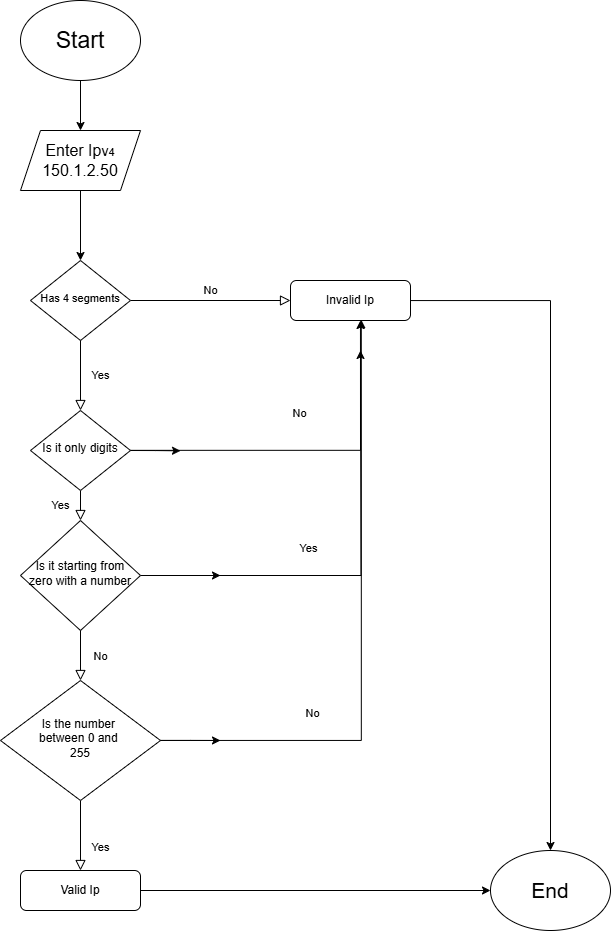

The diagram above was exported from draw.io. Its source (the exported page's mxGraphModel, read from the mxfile embedded in the PNG):
<mxGraphModel dx="1680" dy="2043" grid="1" gridSize="10" guides="1" tooltips="1" connect="1" arrows="1" fold="1" page="1" pageScale="1" pageWidth="827" pageHeight="1169" math="0" shadow="0">
  <root>
    <mxCell id="WIyWlLk6GJQsqaUBKTNV-0" />
    <mxCell id="WIyWlLk6GJQsqaUBKTNV-1" parent="WIyWlLk6GJQsqaUBKTNV-0" />
    <mxCell id="WIyWlLk6GJQsqaUBKTNV-4" value="Yes" style="rounded=0;html=1;jettySize=auto;orthogonalLoop=1;fontSize=11;endArrow=block;endFill=0;endSize=8;strokeWidth=1;shadow=0;labelBackgroundColor=none;edgeStyle=orthogonalEdgeStyle;" parent="WIyWlLk6GJQsqaUBKTNV-1" source="s3FC4dcbWZOW2_fHPlmW-2" target="WIyWlLk6GJQsqaUBKTNV-10" edge="1">
      <mxGeometry y="20" relative="1" as="geometry">
        <mxPoint as="offset" />
      </mxGeometry>
    </mxCell>
    <mxCell id="WIyWlLk6GJQsqaUBKTNV-5" value="No" style="edgeStyle=orthogonalEdgeStyle;rounded=0;html=1;jettySize=auto;orthogonalLoop=1;fontSize=11;endArrow=block;endFill=0;endSize=8;strokeWidth=1;shadow=0;labelBackgroundColor=none;" parent="WIyWlLk6GJQsqaUBKTNV-1" source="WIyWlLk6GJQsqaUBKTNV-6" target="WIyWlLk6GJQsqaUBKTNV-7" edge="1">
      <mxGeometry y="10" relative="1" as="geometry">
        <mxPoint as="offset" />
      </mxGeometry>
    </mxCell>
    <mxCell id="WIyWlLk6GJQsqaUBKTNV-6" value="&lt;font style=&quot;font-size: 11px;&quot;&gt;Has 4 segments&lt;/font&gt;" style="rhombus;whiteSpace=wrap;html=1;shadow=0;fontFamily=Helvetica;fontSize=12;align=center;strokeWidth=1;spacing=6;spacingTop=-4;" parent="WIyWlLk6GJQsqaUBKTNV-1" vertex="1">
      <mxGeometry x="170" y="140" width="100" height="80" as="geometry" />
    </mxCell>
    <mxCell id="0Mw7-zQsJQVlnsLGzzwZ-3" style="edgeStyle=orthogonalEdgeStyle;rounded=0;orthogonalLoop=1;jettySize=auto;html=1;" parent="WIyWlLk6GJQsqaUBKTNV-1" source="WIyWlLk6GJQsqaUBKTNV-7" target="0Mw7-zQsJQVlnsLGzzwZ-2" edge="1">
      <mxGeometry relative="1" as="geometry" />
    </mxCell>
    <mxCell id="WIyWlLk6GJQsqaUBKTNV-7" value="Invalid Ip" style="rounded=1;whiteSpace=wrap;html=1;fontSize=12;glass=0;strokeWidth=1;shadow=0;" parent="WIyWlLk6GJQsqaUBKTNV-1" vertex="1">
      <mxGeometry x="430" y="160" width="120" height="40" as="geometry" />
    </mxCell>
    <mxCell id="WIyWlLk6GJQsqaUBKTNV-8" value="Yes" style="rounded=0;html=1;jettySize=auto;orthogonalLoop=1;fontSize=11;endArrow=block;endFill=0;endSize=8;strokeWidth=1;shadow=0;labelBackgroundColor=none;edgeStyle=orthogonalEdgeStyle;" parent="WIyWlLk6GJQsqaUBKTNV-1" source="s3FC4dcbWZOW2_fHPlmW-0" target="WIyWlLk6GJQsqaUBKTNV-11" edge="1">
      <mxGeometry x="0.3333" y="20" relative="1" as="geometry">
        <mxPoint as="offset" />
      </mxGeometry>
    </mxCell>
    <mxCell id="s3FC4dcbWZOW2_fHPlmW-6" value="Yes&lt;div&gt;&lt;br&gt;&lt;/div&gt;" style="edgeStyle=orthogonalEdgeStyle;rounded=0;orthogonalLoop=1;jettySize=auto;html=1;exitX=1;exitY=0.5;exitDx=0;exitDy=0;" parent="WIyWlLk6GJQsqaUBKTNV-1" source="WIyWlLk6GJQsqaUBKTNV-10" edge="1">
      <mxGeometry x="-0.2453" y="20" relative="1" as="geometry">
        <mxPoint x="500" y="230" as="targetPoint" />
        <mxPoint as="offset" />
      </mxGeometry>
    </mxCell>
    <mxCell id="Y4bpWgMvOiZpNkn_NlLg-1" style="edgeStyle=orthogonalEdgeStyle;rounded=0;orthogonalLoop=1;jettySize=auto;html=1;exitX=1;exitY=0.5;exitDx=0;exitDy=0;" edge="1" parent="WIyWlLk6GJQsqaUBKTNV-1" source="WIyWlLk6GJQsqaUBKTNV-10">
      <mxGeometry relative="1" as="geometry">
        <mxPoint x="360" y="455" as="targetPoint" />
      </mxGeometry>
    </mxCell>
    <mxCell id="WIyWlLk6GJQsqaUBKTNV-10" value="Is it starting from zero with a number" style="rhombus;whiteSpace=wrap;html=1;shadow=0;fontFamily=Helvetica;fontSize=12;align=center;strokeWidth=1;spacing=6;spacingTop=-4;" parent="WIyWlLk6GJQsqaUBKTNV-1" vertex="1">
      <mxGeometry x="160" y="400" width="120" height="110" as="geometry" />
    </mxCell>
    <mxCell id="0Mw7-zQsJQVlnsLGzzwZ-4" style="edgeStyle=orthogonalEdgeStyle;rounded=0;orthogonalLoop=1;jettySize=auto;html=1;" parent="WIyWlLk6GJQsqaUBKTNV-1" source="WIyWlLk6GJQsqaUBKTNV-11" target="0Mw7-zQsJQVlnsLGzzwZ-2" edge="1">
      <mxGeometry relative="1" as="geometry" />
    </mxCell>
    <mxCell id="WIyWlLk6GJQsqaUBKTNV-11" value="Valid Ip" style="rounded=1;whiteSpace=wrap;html=1;fontSize=12;glass=0;strokeWidth=1;shadow=0;" parent="WIyWlLk6GJQsqaUBKTNV-1" vertex="1">
      <mxGeometry x="160" y="750" width="120" height="40" as="geometry" />
    </mxCell>
    <mxCell id="s3FC4dcbWZOW2_fHPlmW-1" value="No&lt;div&gt;&lt;br&gt;&lt;/div&gt;" style="rounded=0;html=1;jettySize=auto;orthogonalLoop=1;fontSize=11;endArrow=block;endFill=0;endSize=8;strokeWidth=1;shadow=0;labelBackgroundColor=none;edgeStyle=orthogonalEdgeStyle;" parent="WIyWlLk6GJQsqaUBKTNV-1" source="WIyWlLk6GJQsqaUBKTNV-10" target="s3FC4dcbWZOW2_fHPlmW-0" edge="1">
      <mxGeometry x="0.3333" y="20" relative="1" as="geometry">
        <mxPoint as="offset" />
        <mxPoint x="220" y="370" as="sourcePoint" />
        <mxPoint x="220" y="550" as="targetPoint" />
      </mxGeometry>
    </mxCell>
    <mxCell id="Y4bpWgMvOiZpNkn_NlLg-3" style="edgeStyle=orthogonalEdgeStyle;rounded=0;orthogonalLoop=1;jettySize=auto;html=1;" edge="1" parent="WIyWlLk6GJQsqaUBKTNV-1" source="s3FC4dcbWZOW2_fHPlmW-0">
      <mxGeometry relative="1" as="geometry">
        <mxPoint x="360" y="620" as="targetPoint" />
        <Array as="points">
          <mxPoint x="330" y="620" />
        </Array>
      </mxGeometry>
    </mxCell>
    <mxCell id="s3FC4dcbWZOW2_fHPlmW-0" value="Is the number&amp;nbsp;&lt;br&gt;between 0 and&amp;nbsp;&lt;br&gt;255" style="rhombus;whiteSpace=wrap;html=1;shadow=0;fontFamily=Helvetica;fontSize=12;align=center;strokeWidth=1;spacing=6;spacingTop=-4;" parent="WIyWlLk6GJQsqaUBKTNV-1" vertex="1">
      <mxGeometry x="140" y="560" width="160" height="120" as="geometry" />
    </mxCell>
    <mxCell id="s3FC4dcbWZOW2_fHPlmW-3" value="Yes" style="rounded=0;html=1;jettySize=auto;orthogonalLoop=1;fontSize=11;endArrow=block;endFill=0;endSize=8;strokeWidth=1;shadow=0;labelBackgroundColor=none;edgeStyle=orthogonalEdgeStyle;" parent="WIyWlLk6GJQsqaUBKTNV-1" source="WIyWlLk6GJQsqaUBKTNV-6" target="s3FC4dcbWZOW2_fHPlmW-2" edge="1">
      <mxGeometry y="20" relative="1" as="geometry">
        <mxPoint as="offset" />
        <mxPoint x="220" y="250" as="sourcePoint" />
        <mxPoint x="220" y="410" as="targetPoint" />
      </mxGeometry>
    </mxCell>
    <mxCell id="Y4bpWgMvOiZpNkn_NlLg-2" style="edgeStyle=orthogonalEdgeStyle;rounded=0;orthogonalLoop=1;jettySize=auto;html=1;exitX=1;exitY=0.5;exitDx=0;exitDy=0;" edge="1" parent="WIyWlLk6GJQsqaUBKTNV-1" source="s3FC4dcbWZOW2_fHPlmW-2">
      <mxGeometry relative="1" as="geometry">
        <mxPoint x="320" y="330.3333333333335" as="targetPoint" />
      </mxGeometry>
    </mxCell>
    <mxCell id="s3FC4dcbWZOW2_fHPlmW-2" value="Is it only digits" style="rhombus;whiteSpace=wrap;html=1;shadow=0;fontFamily=Helvetica;fontSize=12;align=center;strokeWidth=1;spacing=6;spacingTop=-4;" parent="WIyWlLk6GJQsqaUBKTNV-1" vertex="1">
      <mxGeometry x="170" y="290" width="100" height="80" as="geometry" />
    </mxCell>
    <mxCell id="s3FC4dcbWZOW2_fHPlmW-5" value="No&lt;div&gt;&lt;br&gt;&lt;/div&gt;" style="edgeStyle=orthogonalEdgeStyle;rounded=0;orthogonalLoop=1;jettySize=auto;html=1;exitX=1;exitY=0.5;exitDx=0;exitDy=0;entryX=0.583;entryY=1.004;entryDx=0;entryDy=0;entryPerimeter=0;" parent="WIyWlLk6GJQsqaUBKTNV-1" edge="1">
      <mxGeometry x="-0.0551" y="30" relative="1" as="geometry">
        <mxPoint as="offset" />
        <mxPoint x="270" y="329.84" as="sourcePoint" />
        <mxPoint x="499.96000000000004" y="199.99999999999986" as="targetPoint" />
        <Array as="points">
          <mxPoint x="500" y="329.84" />
        </Array>
      </mxGeometry>
    </mxCell>
    <mxCell id="s3FC4dcbWZOW2_fHPlmW-7" value="No&lt;div&gt;&lt;br&gt;&lt;/div&gt;" style="edgeStyle=orthogonalEdgeStyle;rounded=0;orthogonalLoop=1;jettySize=auto;html=1;entryX=0.59;entryY=0.983;entryDx=0;entryDy=0;entryPerimeter=0;" parent="WIyWlLk6GJQsqaUBKTNV-1" source="s3FC4dcbWZOW2_fHPlmW-0" target="WIyWlLk6GJQsqaUBKTNV-7" edge="1">
      <mxGeometry x="-0.5101" y="20" relative="1" as="geometry">
        <mxPoint as="offset" />
      </mxGeometry>
    </mxCell>
    <mxCell id="Y4bpWgMvOiZpNkn_NlLg-0" style="edgeStyle=orthogonalEdgeStyle;rounded=0;orthogonalLoop=1;jettySize=auto;html=1;entryX=0.5;entryY=0;entryDx=0;entryDy=0;" edge="1" parent="WIyWlLk6GJQsqaUBKTNV-1" source="1Fl0cJ87AgQD96TfjKtE-0" target="WIyWlLk6GJQsqaUBKTNV-6">
      <mxGeometry relative="1" as="geometry" />
    </mxCell>
    <mxCell id="1Fl0cJ87AgQD96TfjKtE-0" value="&lt;span style=&quot;font-size: 16px;&quot;&gt;Enter Ip&lt;/span&gt;&lt;font style=&quot;font-size: 14px;&quot;&gt;v&lt;/font&gt;&lt;font style=&quot;font-size: 11px;&quot;&gt;4&lt;/font&gt;&lt;br&gt;&lt;span style=&quot;font-size: 16px;&quot;&gt;150.1.2.50&lt;/span&gt;" style="shape=parallelogram;perimeter=parallelogramPerimeter;whiteSpace=wrap;html=1;fixedSize=1;" parent="WIyWlLk6GJQsqaUBKTNV-1" vertex="1">
      <mxGeometry x="160" y="10" width="120" height="60" as="geometry" />
    </mxCell>
    <mxCell id="0Mw7-zQsJQVlnsLGzzwZ-1" style="edgeStyle=orthogonalEdgeStyle;rounded=0;orthogonalLoop=1;jettySize=auto;html=1;" parent="WIyWlLk6GJQsqaUBKTNV-1" source="0Mw7-zQsJQVlnsLGzzwZ-0" target="1Fl0cJ87AgQD96TfjKtE-0" edge="1">
      <mxGeometry relative="1" as="geometry" />
    </mxCell>
    <mxCell id="0Mw7-zQsJQVlnsLGzzwZ-0" value="&lt;font style=&quot;font-size: 23px;&quot;&gt;Start&lt;/font&gt;" style="ellipse;whiteSpace=wrap;html=1;" parent="WIyWlLk6GJQsqaUBKTNV-1" vertex="1">
      <mxGeometry x="160" y="-120" width="120" height="80" as="geometry" />
    </mxCell>
    <mxCell id="0Mw7-zQsJQVlnsLGzzwZ-2" value="&lt;font style=&quot;font-size: 21px;&quot;&gt;End&lt;/font&gt;" style="ellipse;whiteSpace=wrap;html=1;" parent="WIyWlLk6GJQsqaUBKTNV-1" vertex="1">
      <mxGeometry x="630" y="730" width="120" height="80" as="geometry" />
    </mxCell>
  </root>
</mxGraphModel>